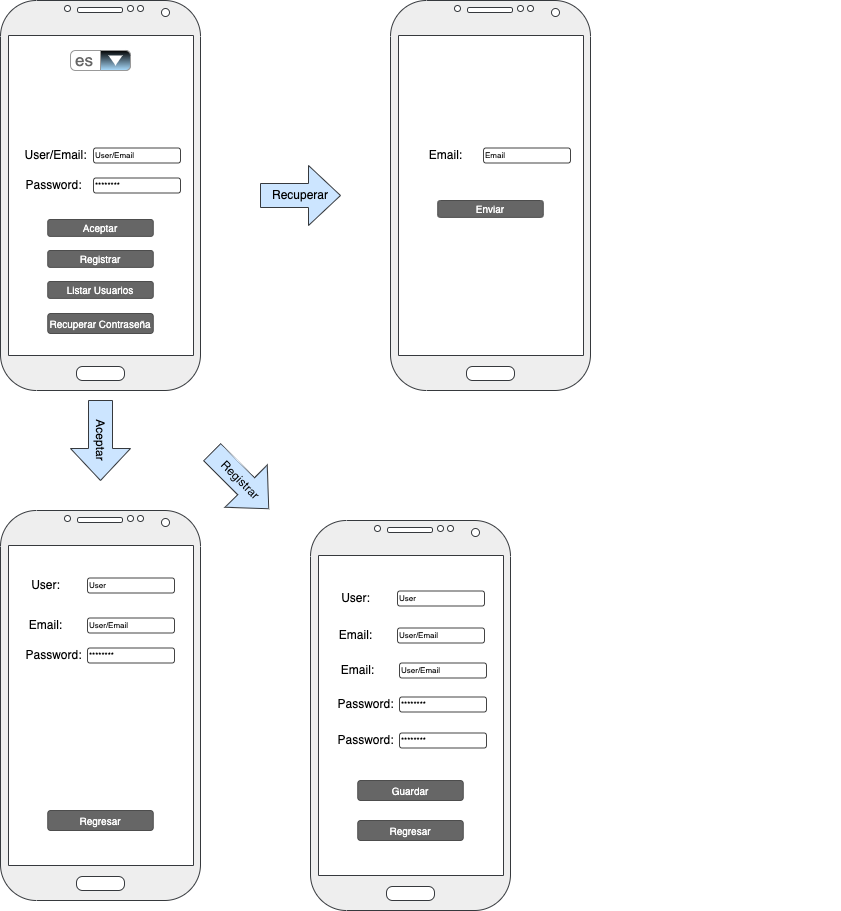

The diagram above was exported from draw.io. Its source (the exported page's mxGraphModel, read from the mxfile embedded in the PNG):
<mxGraphModel dx="1316" dy="2003" grid="1" gridSize="10" guides="1" tooltips="1" connect="1" arrows="1" fold="1" page="1" pageScale="1" pageWidth="827" pageHeight="1169" math="0" shadow="0">
  <root>
    <mxCell id="0" />
    <mxCell id="1" parent="0" />
    <mxCell id="TmqRMkjGWXaBtS9oXURA-20" value="" style="verticalLabelPosition=bottom;verticalAlign=top;html=1;shadow=0;dashed=0;strokeWidth=1;shape=mxgraph.android.phone2;strokeColor=#36393d;fillColor=#eeeeee;" vertex="1" parent="1">
      <mxGeometry x="630" y="-170" width="200" height="390" as="geometry" />
    </mxCell>
    <mxCell id="TmqRMkjGWXaBtS9oXURA-22" value="Enviar" style="rounded=1;html=1;shadow=0;dashed=0;whiteSpace=wrap;fontSize=10;fillColor=#666666;align=center;strokeColor=#4D4D4D;fontColor=#ffffff;" vertex="1" parent="1">
      <mxGeometry x="677.25" y="30" width="105.5" height="16.88" as="geometry" />
    </mxCell>
    <mxCell id="TmqRMkjGWXaBtS9oXURA-24" value="" style="group" vertex="1" connectable="0" parent="1">
      <mxGeometry x="640" y="-30" width="170" height="60" as="geometry" />
    </mxCell>
    <mxCell id="TmqRMkjGWXaBtS9oXURA-25" value="Email:" style="text;html=1;align=center;verticalAlign=middle;resizable=0;points=[];autosize=1;strokeColor=none;fillColor=none;" vertex="1" parent="TmqRMkjGWXaBtS9oXURA-24">
      <mxGeometry x="15" width="60" height="30" as="geometry" />
    </mxCell>
    <mxCell id="TmqRMkjGWXaBtS9oXURA-28" value="Email" style="strokeWidth=1;html=1;shadow=0;dashed=0;shape=mxgraph.ios.iTextInput;strokeColor=#444444;align=left;buttonText=;fontSize=8;whiteSpace=wrap;" vertex="1" parent="TmqRMkjGWXaBtS9oXURA-24">
      <mxGeometry x="83" y="7.5" width="87" height="15" as="geometry" />
    </mxCell>
    <mxCell id="TmqRMkjGWXaBtS9oXURA-39" value="Recuperar" style="shape=singleArrow;whiteSpace=wrap;html=1;arrowWidth=0.4;arrowSize=0.4;fillColor=#cce5ff;strokeColor=#36393d;" vertex="1" parent="1">
      <mxGeometry x="500" y="-5" width="80" height="60" as="geometry" />
    </mxCell>
    <mxCell id="TmqRMkjGWXaBtS9oXURA-40" value="Aceptar" style="shape=singleArrow;whiteSpace=wrap;html=1;arrowWidth=0.4;arrowSize=0.4;fillColor=#cce5ff;strokeColor=#36393d;rotation=90;" vertex="1" parent="1">
      <mxGeometry x="300" y="240" width="80" height="60" as="geometry" />
    </mxCell>
    <mxCell id="TmqRMkjGWXaBtS9oXURA-4" value="" style="verticalLabelPosition=bottom;verticalAlign=top;html=1;shadow=0;dashed=0;strokeWidth=1;shape=mxgraph.android.phone2;strokeColor=#36393d;fillColor=#eeeeee;" vertex="1" parent="1">
      <mxGeometry x="240" y="-170" width="200" height="390" as="geometry" />
    </mxCell>
    <mxCell id="TmqRMkjGWXaBtS9oXURA-13" value="es" style="strokeWidth=1;shadow=0;dashed=0;align=center;html=1;shape=mxgraph.mockup.forms.comboBox;strokeColor=#999999;fillColor=#000000;align=left;fillColor2=#aaddff;mainText=;fontColor=#666666;fontSize=17;spacingLeft=3;" vertex="1" parent="1">
      <mxGeometry x="310" y="-120" width="60" height="20" as="geometry" />
    </mxCell>
    <mxCell id="TmqRMkjGWXaBtS9oXURA-14" value="Aceptar" style="rounded=1;html=1;shadow=0;dashed=0;whiteSpace=wrap;fontSize=10;fillColor=#666666;align=center;strokeColor=#4D4D4D;fontColor=#ffffff;" vertex="1" parent="1">
      <mxGeometry x="287.25" y="49" width="105.5" height="16.88" as="geometry" />
    </mxCell>
    <mxCell id="TmqRMkjGWXaBtS9oXURA-15" value="Recuperar Contraseña" style="rounded=1;html=1;shadow=0;dashed=0;whiteSpace=wrap;fontSize=10;fillColor=#666666;align=center;strokeColor=#4D4D4D;fontColor=#ffffff;" vertex="1" parent="1">
      <mxGeometry x="287.25" y="143" width="105.5" height="20" as="geometry" />
    </mxCell>
    <mxCell id="TmqRMkjGWXaBtS9oXURA-17" value="" style="group" vertex="1" connectable="0" parent="1">
      <mxGeometry x="250" y="-30" width="170" height="60" as="geometry" />
    </mxCell>
    <mxCell id="TmqRMkjGWXaBtS9oXURA-2" value="User/Email:" style="text;html=1;align=center;verticalAlign=middle;resizable=0;points=[];autosize=1;strokeColor=none;fillColor=none;" vertex="1" parent="TmqRMkjGWXaBtS9oXURA-17">
      <mxGeometry width="90" height="30" as="geometry" />
    </mxCell>
    <mxCell id="TmqRMkjGWXaBtS9oXURA-9" value="Password:" style="text;html=1;align=center;verticalAlign=middle;resizable=0;points=[];autosize=1;strokeColor=none;fillColor=none;" vertex="1" parent="TmqRMkjGWXaBtS9oXURA-17">
      <mxGeometry x="3" y="30" width="80" height="30" as="geometry" />
    </mxCell>
    <mxCell id="TmqRMkjGWXaBtS9oXURA-11" value="********" style="strokeWidth=1;html=1;shadow=0;dashed=0;shape=mxgraph.ios.iTextInput;strokeColor=#444444;align=left;buttonText=;fontSize=8;whiteSpace=wrap;" vertex="1" parent="TmqRMkjGWXaBtS9oXURA-17">
      <mxGeometry x="83" y="37.5" width="87" height="15" as="geometry" />
    </mxCell>
    <mxCell id="TmqRMkjGWXaBtS9oXURA-12" value="User/Email" style="strokeWidth=1;html=1;shadow=0;dashed=0;shape=mxgraph.ios.iTextInput;strokeColor=#444444;align=left;buttonText=;fontSize=8;whiteSpace=wrap;" vertex="1" parent="TmqRMkjGWXaBtS9oXURA-17">
      <mxGeometry x="83" y="7.5" width="87" height="15" as="geometry" />
    </mxCell>
    <mxCell id="TmqRMkjGWXaBtS9oXURA-41" value="Registrar" style="rounded=1;html=1;shadow=0;dashed=0;whiteSpace=wrap;fontSize=10;fillColor=#666666;align=center;strokeColor=#4D4D4D;fontColor=#ffffff;" vertex="1" parent="1">
      <mxGeometry x="287.25" y="80" width="105.5" height="16.88" as="geometry" />
    </mxCell>
    <mxCell id="TmqRMkjGWXaBtS9oXURA-44" value="" style="group" vertex="1" connectable="0" parent="1">
      <mxGeometry x="240" y="340" width="200" height="390" as="geometry" />
    </mxCell>
    <mxCell id="TmqRMkjGWXaBtS9oXURA-30" value="" style="verticalLabelPosition=bottom;verticalAlign=top;html=1;shadow=0;dashed=0;strokeWidth=1;shape=mxgraph.android.phone2;strokeColor=#36393d;fillColor=#eeeeee;" vertex="1" parent="TmqRMkjGWXaBtS9oXURA-44">
      <mxGeometry width="200" height="390" as="geometry" />
    </mxCell>
    <mxCell id="TmqRMkjGWXaBtS9oXURA-33" value="Regresar" style="rounded=1;html=1;shadow=0;dashed=0;whiteSpace=wrap;fontSize=10;fillColor=#666666;align=center;strokeColor=#4D4D4D;fontColor=#ffffff;" vertex="1" parent="TmqRMkjGWXaBtS9oXURA-44">
      <mxGeometry x="47.25" y="300" width="105.5" height="20" as="geometry" />
    </mxCell>
    <mxCell id="TmqRMkjGWXaBtS9oXURA-35" value="Email:" style="text;html=1;align=center;verticalAlign=middle;resizable=0;points=[];autosize=1;strokeColor=none;fillColor=none;" vertex="1" parent="TmqRMkjGWXaBtS9oXURA-44">
      <mxGeometry x="15" y="100" width="60" height="30" as="geometry" />
    </mxCell>
    <mxCell id="TmqRMkjGWXaBtS9oXURA-36" value="Password:" style="text;html=1;align=center;verticalAlign=middle;resizable=0;points=[];autosize=1;strokeColor=none;fillColor=none;" vertex="1" parent="TmqRMkjGWXaBtS9oXURA-44">
      <mxGeometry x="13" y="130" width="80" height="30" as="geometry" />
    </mxCell>
    <mxCell id="TmqRMkjGWXaBtS9oXURA-37" value="********" style="strokeWidth=1;html=1;shadow=0;dashed=0;shape=mxgraph.ios.iTextInput;strokeColor=#444444;align=left;buttonText=;fontSize=8;whiteSpace=wrap;" vertex="1" parent="TmqRMkjGWXaBtS9oXURA-44">
      <mxGeometry x="87" y="137.5" width="87" height="15" as="geometry" />
    </mxCell>
    <mxCell id="TmqRMkjGWXaBtS9oXURA-38" value="User/Email" style="strokeWidth=1;html=1;shadow=0;dashed=0;shape=mxgraph.ios.iTextInput;strokeColor=#444444;align=left;buttonText=;fontSize=8;whiteSpace=wrap;" vertex="1" parent="TmqRMkjGWXaBtS9oXURA-44">
      <mxGeometry x="87" y="107.5" width="87" height="15" as="geometry" />
    </mxCell>
    <mxCell id="TmqRMkjGWXaBtS9oXURA-42" value="User:" style="text;html=1;align=center;verticalAlign=middle;resizable=0;points=[];autosize=1;strokeColor=none;fillColor=none;" vertex="1" parent="TmqRMkjGWXaBtS9oXURA-44">
      <mxGeometry x="20" y="60" width="50" height="30" as="geometry" />
    </mxCell>
    <mxCell id="TmqRMkjGWXaBtS9oXURA-43" value="User" style="strokeWidth=1;html=1;shadow=0;dashed=0;shape=mxgraph.ios.iTextInput;strokeColor=#444444;align=left;buttonText=;fontSize=8;whiteSpace=wrap;" vertex="1" parent="TmqRMkjGWXaBtS9oXURA-44">
      <mxGeometry x="87" y="67.5" width="87" height="15" as="geometry" />
    </mxCell>
    <mxCell id="TmqRMkjGWXaBtS9oXURA-54" value="Registrar" style="shape=singleArrow;whiteSpace=wrap;html=1;arrowWidth=0.4;arrowSize=0.4;fillColor=#cce5ff;strokeColor=#36393d;rotation=45;" vertex="1" parent="1">
      <mxGeometry x="440" y="280" width="80" height="60" as="geometry" />
    </mxCell>
    <mxCell id="TmqRMkjGWXaBtS9oXURA-60" value="" style="group" vertex="1" connectable="0" parent="1">
      <mxGeometry x="550" y="350" width="200" height="390" as="geometry" />
    </mxCell>
    <mxCell id="TmqRMkjGWXaBtS9oXURA-46" value="" style="verticalLabelPosition=bottom;verticalAlign=top;html=1;shadow=0;dashed=0;strokeWidth=1;shape=mxgraph.android.phone2;strokeColor=#36393d;fillColor=#eeeeee;" vertex="1" parent="TmqRMkjGWXaBtS9oXURA-60">
      <mxGeometry width="200" height="390" as="geometry" />
    </mxCell>
    <mxCell id="TmqRMkjGWXaBtS9oXURA-47" value="Guardar" style="rounded=1;html=1;shadow=0;dashed=0;whiteSpace=wrap;fontSize=10;fillColor=#666666;align=center;strokeColor=#4D4D4D;fontColor=#ffffff;" vertex="1" parent="TmqRMkjGWXaBtS9oXURA-60">
      <mxGeometry x="47.25" y="260" width="105.5" height="20" as="geometry" />
    </mxCell>
    <mxCell id="TmqRMkjGWXaBtS9oXURA-48" value="Email:" style="text;html=1;align=center;verticalAlign=middle;resizable=0;points=[];autosize=1;strokeColor=none;fillColor=none;" vertex="1" parent="TmqRMkjGWXaBtS9oXURA-60">
      <mxGeometry x="15" y="100" width="60" height="30" as="geometry" />
    </mxCell>
    <mxCell id="TmqRMkjGWXaBtS9oXURA-49" value="Password:" style="text;html=1;align=center;verticalAlign=middle;resizable=0;points=[];autosize=1;strokeColor=none;fillColor=none;" vertex="1" parent="TmqRMkjGWXaBtS9oXURA-60">
      <mxGeometry x="15" y="169" width="80" height="30" as="geometry" />
    </mxCell>
    <mxCell id="TmqRMkjGWXaBtS9oXURA-50" value="********" style="strokeWidth=1;html=1;shadow=0;dashed=0;shape=mxgraph.ios.iTextInput;strokeColor=#444444;align=left;buttonText=;fontSize=8;whiteSpace=wrap;" vertex="1" parent="TmqRMkjGWXaBtS9oXURA-60">
      <mxGeometry x="89" y="176.5" width="87" height="15" as="geometry" />
    </mxCell>
    <mxCell id="TmqRMkjGWXaBtS9oXURA-51" value="User/Email" style="strokeWidth=1;html=1;shadow=0;dashed=0;shape=mxgraph.ios.iTextInput;strokeColor=#444444;align=left;buttonText=;fontSize=8;whiteSpace=wrap;" vertex="1" parent="TmqRMkjGWXaBtS9oXURA-60">
      <mxGeometry x="87" y="107.5" width="87" height="15" as="geometry" />
    </mxCell>
    <mxCell id="TmqRMkjGWXaBtS9oXURA-52" value="User:" style="text;html=1;align=center;verticalAlign=middle;resizable=0;points=[];autosize=1;strokeColor=none;fillColor=none;" vertex="1" parent="TmqRMkjGWXaBtS9oXURA-60">
      <mxGeometry x="20" y="63" width="50" height="30" as="geometry" />
    </mxCell>
    <mxCell id="TmqRMkjGWXaBtS9oXURA-53" value="User" style="strokeWidth=1;html=1;shadow=0;dashed=0;shape=mxgraph.ios.iTextInput;strokeColor=#444444;align=left;buttonText=;fontSize=8;whiteSpace=wrap;" vertex="1" parent="TmqRMkjGWXaBtS9oXURA-60">
      <mxGeometry x="87" y="70.5" width="87" height="15" as="geometry" />
    </mxCell>
    <mxCell id="TmqRMkjGWXaBtS9oXURA-55" value="Password:" style="text;html=1;align=center;verticalAlign=middle;resizable=0;points=[];autosize=1;strokeColor=none;fillColor=none;" vertex="1" parent="TmqRMkjGWXaBtS9oXURA-60">
      <mxGeometry x="15" y="205" width="80" height="30" as="geometry" />
    </mxCell>
    <mxCell id="TmqRMkjGWXaBtS9oXURA-56" value="********" style="strokeWidth=1;html=1;shadow=0;dashed=0;shape=mxgraph.ios.iTextInput;strokeColor=#444444;align=left;buttonText=;fontSize=8;whiteSpace=wrap;" vertex="1" parent="TmqRMkjGWXaBtS9oXURA-60">
      <mxGeometry x="89" y="212.5" width="87" height="15" as="geometry" />
    </mxCell>
    <mxCell id="TmqRMkjGWXaBtS9oXURA-57" value="Email:" style="text;html=1;align=center;verticalAlign=middle;resizable=0;points=[];autosize=1;strokeColor=none;fillColor=none;" vertex="1" parent="TmqRMkjGWXaBtS9oXURA-60">
      <mxGeometry x="17" y="135" width="60" height="30" as="geometry" />
    </mxCell>
    <mxCell id="TmqRMkjGWXaBtS9oXURA-58" value="User/Email" style="strokeWidth=1;html=1;shadow=0;dashed=0;shape=mxgraph.ios.iTextInput;strokeColor=#444444;align=left;buttonText=;fontSize=8;whiteSpace=wrap;" vertex="1" parent="TmqRMkjGWXaBtS9oXURA-60">
      <mxGeometry x="89" y="142.5" width="87" height="15" as="geometry" />
    </mxCell>
    <mxCell id="TmqRMkjGWXaBtS9oXURA-59" value="Regresar" style="rounded=1;html=1;shadow=0;dashed=0;whiteSpace=wrap;fontSize=10;fillColor=#666666;align=center;strokeColor=#4D4D4D;fontColor=#ffffff;" vertex="1" parent="TmqRMkjGWXaBtS9oXURA-60">
      <mxGeometry x="47.25" y="300" width="105.5" height="20" as="geometry" />
    </mxCell>
    <mxCell id="TmqRMkjGWXaBtS9oXURA-61" value="" style="group;movable=0;resizable=0;rotatable=0;deletable=0;editable=0;locked=1;connectable=0;" vertex="1" connectable="0" parent="1">
      <mxGeometry x="880" y="350" width="200" height="390" as="geometry" />
    </mxCell>
    <mxCell id="TmqRMkjGWXaBtS9oXURA-86" value="Listar Usuarios" style="rounded=1;html=1;shadow=0;dashed=0;whiteSpace=wrap;fontSize=10;fillColor=#666666;align=center;strokeColor=#4D4D4D;fontColor=#ffffff;" vertex="1" parent="1">
      <mxGeometry x="287.25" y="111" width="105.5" height="16.88" as="geometry" />
    </mxCell>
  </root>
</mxGraphModel>